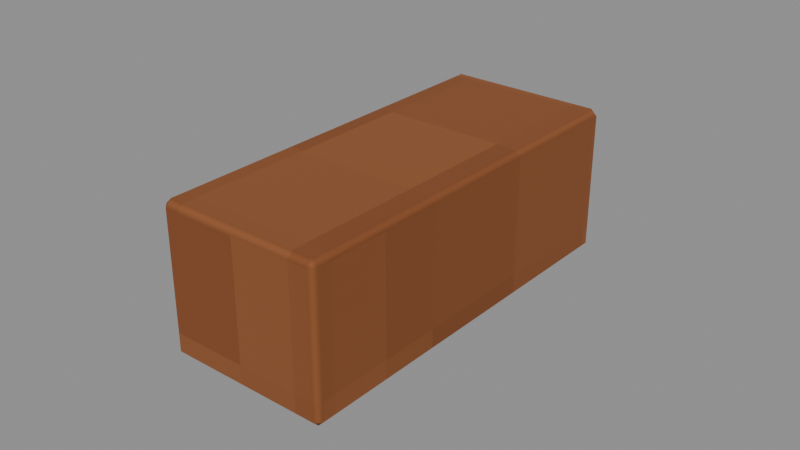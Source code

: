 # Source: Peg-4.blend  (saved by Blender 4.3.34; exported with 4.5.12 LTS)
import bpy
from mathutils import Matrix  # noqa: F401  (used for matrix-valued properties, if any)

bpy.ops.wm.read_factory_settings(use_empty=True)
scene = bpy.context.scene
scene.name = 'Isolated part'

# ---- collections
col_part_peg_4 = bpy.data.collections.new('Part.Peg-4'); scene.collection.children.link(col_part_peg_4)

# ---- images (referenced by path relative to the original .blend; pixels are not part of the script)
import os
ASSET_DIR = os.environ.get("B2B_ASSET_DIR", "")  # directory of the original .blend (textures are referenced by path, not embedded)
HERE = os.path.dirname(os.path.abspath(__file__))  # packed textures are extracted next to this script under _unpacked/

def load_image(name, relpath, width, height, colorspace="sRGB"):
    """Load a texture the original file referenced (path relative to the .blend, or extracted next to this script)."""
    p = next((c for c in (os.path.join(HERE, relpath), os.path.join(ASSET_DIR, relpath)) if relpath and os.path.exists(c)), "")
    if p:
        img = bpy.data.images.load(p, check_existing=True)
        img.name = name
    else:  # same state as the original file: an image datablock whose file is absent (Cycles renders it pink)
        img = bpy.data.images.new(name, width, height)
        img.source = "FILE"
        img.filepath = "//" + (relpath or name)
    img.colorspace_settings.name = colorspace
    return img
img_minecraft___cut_timber = load_image('Minecraft • Cut timber', '_unpacked/Cut_timber.4b9fd4d1.png', 64, 64, 'sRGB')

# ---- materials (node trees are filled in below, after node groups)
mat_minecraft___cut_timber = bpy.data.materials.new('Minecraft / Cut timber')
mat_minecraft___cut_timber.diffuse_color = (0.5294, 0.302, 0.1451, 1.0)

# ---- material node trees
mat_minecraft___cut_timber.use_nodes = True; mat_minecraft___cut_timber.node_tree.nodes.clear()
_N = mat_minecraft___cut_timber.node_tree.nodes; _L = mat_minecraft___cut_timber.node_tree.links
n0 = _N.new('ShaderNodeBsdfPrincipled'); n0.name = 'Principled BSDF'; n0.location = (10, 300)
n0.inputs[2].default_value = 0.85
n1 = _N.new('ShaderNodeOutputMaterial'); n1.name = 'Material Output'; n1.location = (300, 300)
n2 = _N.new('ShaderNodeTexImage'); n2.name = 'Image Texture'; n2.location = (-580, 280)
n2.image = img_minecraft___cut_timber
n2.interpolation = 'Closest'
_L.new(n0.outputs[0], n1.inputs[0])
_L.new(n2.outputs[0], n0.inputs[0])
n1.is_active_output = True

# ---- meshes
me_oakpegrail_peg_4_001 = bpy.data.meshes.new('OakPegRail.Peg-4.001')
me_oakpegrail_peg_4_001.from_pydata([(-0.027, -0.064, 0.0), (0.027, -0.064, 0.0), (0.027, 0.064, 0.0), (-0.027, 0.064, 0.0), (-0.027, -0.064, 0.048), (0.027, -0.064, 0.048), (0.027, 0.064, 0.048), (-0.027, 0.064, 0.048)], [], [(0, 3, 2, 1), (4, 5, 6, 7), (0, 1, 5, 4), (1, 2, 6, 5), (2, 3, 7, 6), (3, 0, 4, 7)])
_uv = me_oakpegrail_peg_4_001.uv_layers.new(name='UV0.Surface')
_uv.uv.foreach_set('vector', [0.6198, 0.8071, 0.7222, 0.8071, 0.7222, 0.8503, 0.6198, 0.8503, 0.6198, 0.8071, 0.6198, 0.8503, 0.7222, 0.8503, 0.7222, 0.8071, 1.104, 0.4311, 1.147, 0.4311, 1.147, 0.4695, 1.104, 0.4695, 0.6198, 0.4311, 0.7222, 0.4311, 0.7222, 0.4695, 0.6198, 0.4695, 1.147, 0.4311, 1.104, 0.4311, 1.104, 0.4695, 1.147, 0.4695, 0.7222, 0.4311, 0.6198, 0.4311, 0.6198, 0.4695, 0.7222, 0.4695])
_uv.active_render = True
_uv = me_oakpegrail_peg_4_001.uv_layers.new(name='UV1.Paint')
_uv.uv.foreach_set('vector', [0.6938, 0.4007, 0.6938, 0.5015, 0.6132, 0.5015, 0.6132, 0.4007, 0.6132, 0.5099, 0.6938, 0.5099, 0.6938, 0.6107, 0.6132, 0.6107, 0.9154, 0.5789, 0.9154, 0.6214, 0.8437, 0.6214, 0.8437, 0.5789, 0.8188, 0.7646, 0.8188, 0.8654, 0.7471, 0.8654, 0.7471, 0.7646, 0.9154, 0.6298, 0.9154, 0.6723, 0.8437, 0.6723, 0.8437, 0.6298, 0.8188, 0.8738, 0.8188, 0.9746, 0.7471, 0.9746, 0.7471, 0.8738])
me_oakpegrail_peg_4_001.materials.append(mat_minecraft___cut_timber)
me_oakpegrail_peg_4_001.update()

# ---- objects
ob_peg_4 = bpy.data.objects.new('Peg-4', me_oakpegrail_peg_4_001)

# ---- transforms, parenting, visibility, modifiers, constraints
ob_peg_4.location = (0.0, 0.0, 0.0)
_m = ob_peg_4.modifiers.new('Hand-finished edges', 'BEVEL')
_m.width = 0.002
_m.width_pct = 0.002
_m.harden_normals = True

# ---- collection membership
col_part_peg_4.objects.link(ob_peg_4)

# ---- scene / render settings (as saved in the file)
scene.frame_start = 1; scene.frame_end = 250; scene.frame_set(1)
scene.render.engine = 'BLENDER_EEVEE_NEXT'
scene.render.image_settings.exr_codec = 'NONE'
scene.render.simplify_subdivision_render = 0
scene.render.simplify_child_particles_render = 0.0
scene.eevee.use_volume_custom_range = False
scene.eevee.use_fast_gi = False
scene.eevee.use_shadows = False
scene.view_settings.white_balance_temperature = 0.0
scene.view_settings.white_balance_tint = 0.0
scene.view_settings.white_balance_whitepoint = (2.97, 0.5193, -0.0414)
bpy.context.view_layer.update()

# ---- added for rendering (the .blend has no active camera and no usable light): camera, sun + grey world if the file has none
cam_auto = bpy.data.cameras.new('AutoCamera')
cam_auto.lens = 50.0
cam_auto.sensor_width = 36.0
cam_auto.clip_end = 1000.0
ob_auto_camera = bpy.data.objects.new('AutoCamera', cam_auto)
scene.collection.objects.link(ob_auto_camera)
ob_auto_camera.location = (0.185045, -0.222054, 0.172036)
ob_auto_camera.rotation_euler = (1.09748, -7.21219e-08, 0.694738)
scene.camera = ob_auto_camera
light_auto_sun = bpy.data.lights.new('AutoSun', 'SUN')
light_auto_sun.energy = 3.0
light_auto_sun.angle = 0.0523599
ob_auto_sun = bpy.data.objects.new('AutoSun', light_auto_sun)
scene.collection.objects.link(ob_auto_sun)
ob_auto_sun.rotation_euler = (0.872665, 0.174533, 0.523599)
if scene.world is None:
    world_auto = bpy.data.worlds.new('AutoWorld')
    world_auto.color = (0.3, 0.3, 0.3)
    scene.world = world_auto
bpy.context.view_layer.update()
